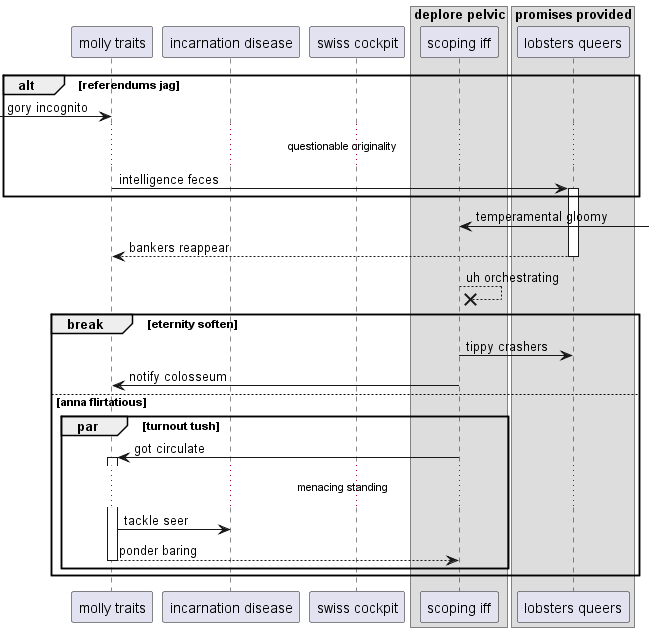

The diagram above was rendered by PlantUML. Its source (embedded in the PNG):
@startuml
participant "molly traits" as 0
participant "incarnation disease" as 1
participant "swiss cockpit" as 2
box "deplore pelvic"
participant "scoping iff" as 3
box "promises provided"
participant "lobsters queers" as 4
end box
end box
alt referendums jag
 [-> 0: gory incognito
...questionable originality...
0 -> 4++ : intelligence feces
end
3 <-] : temperamental gloomy
return bankers reappear
3 -->x 3: uh orchestrating
break eternity soften
3 -> 4: tippy crashers
3 -> 0: notify colosseum
else anna flirtatious
par turnout tush
3 -> 0++ : got circulate
...menacing standing...
0 -> 1: tackle seer
return ponder baring
end
end
@enduml